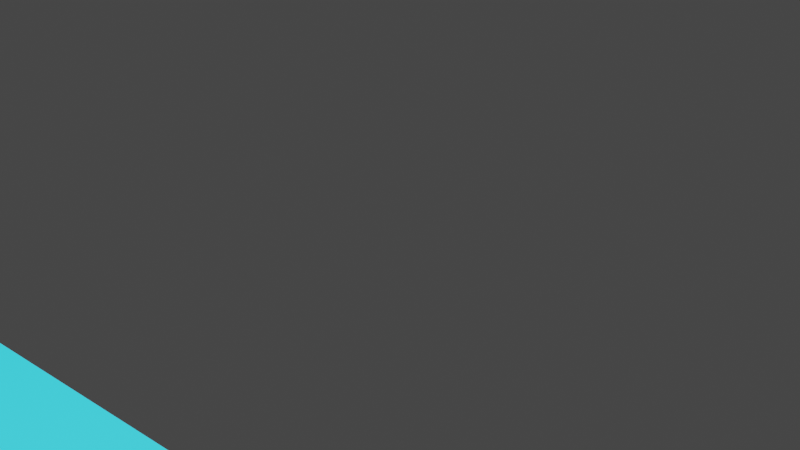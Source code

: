 # Source: Straight4.blend  (saved by Blender 2.93.20; exported with 4.5.12 LTS)
import bpy
from mathutils import Matrix  # noqa: F401  (used for matrix-valued properties, if any)

bpy.ops.wm.read_factory_settings(use_empty=True)
scene = bpy.context.scene
scene.name = 'Scene'

# ---- collections
col_collection = bpy.data.collections.new('Collection'); scene.collection.children.link(col_collection)

# ---- materials (node trees are filled in below, after node groups)
mat_material = bpy.data.materials.new('Material')
mat_material.alpha_threshold = 0.0
mat_material.use_transparent_shadow = False
mat_material.diffuse_color = (0.0, 0.0, 0.0, 1.0)
mat_material.line_color = (0.0, 0.0, 0.0, 1.0)
mat_material_001 = bpy.data.materials.new('Material.001')
mat_material_001.use_backface_culling = True
mat_material_001.diffuse_color = (0.0, 0.0, 0.0, 1.0)

# ---- material node trees
mat_material.use_nodes = True; mat_material.node_tree.nodes.clear()
_N = mat_material.node_tree.nodes; _L = mat_material.node_tree.links
n0 = _N.new('ShaderNodeOutputMaterial'); n0.name = 'Material Output'; n0.location = (300, 300)
n1 = _N.new('ShaderNodeBsdfPrincipled'); n1.name = 'Principled BSDF'; n1.location = (10, 300)
n1.distribution = 'GGX'
n1.subsurface_method = 'BURLEY'
n1.inputs[0].default_value = (0.02398, 0.5942, 0.8, 1.0)
n1.inputs[2].default_value = 0.4
n1.inputs[3].default_value = 1.45
n1.inputs[27].default_value = (0.0, 0.0, 0.0, 1.0)
n1.inputs[28].default_value = 1.0
_L.new(n1.outputs[0], n0.inputs[0])
n0.is_active_output = True
mat_material_001.use_nodes = True; mat_material_001.node_tree.nodes.clear()
_N = mat_material_001.node_tree.nodes; _L = mat_material_001.node_tree.links
n0 = _N.new('ShaderNodeOutputMaterial'); n0.name = 'Material Output'; n0.location = (300, 300)
n0.target = 'CYCLES'
n1 = _N.new('ShaderNodeBsdfPrincipled'); n1.name = 'Principled BSDF'; n1.location = (-4, 321)
n1.distribution = 'GGX'
n1.subsurface_method = 'BURLEY'
n1.inputs[0].default_value = (0.0, 0.0, 0.0, 1.0)
n1.inputs[2].default_value = 0.0
n1.inputs[3].default_value = 0.0
n1.inputs[4].default_value = 0.0
n1.inputs[9].default_value = (0.0, 0.0, 0.0)
n1.inputs[13].default_value = 0.0
n1.inputs[20].default_value = 0.0
n1.inputs[27].default_value = (0.0, 0.0, 0.0, 1.0)
n2 = _N.new('ShaderNodeOutputMaterial'); n2.name = 'Material Output.001'; n2.location = (0, 0)
n2.target = 'EEVEE'
n3 = _N.new('ShaderNodeMixShader'); n3.name = 'Mix Shader'; n3.location = (0, 0)
n3.label = 'Disable Shadow'
n3.hide = True
n4 = _N.new('ShaderNodeLightPath'); n4.name = 'Light Path'; n4.location = (0, 0)
n4.hide = True
n5 = _N.new('ShaderNodeBsdfTransparent'); n5.name = 'Transparent BSDF'; n5.location = (0, 0)
n5.hide = True
_L.new(n1.outputs[0], n0.inputs[0])
_L.new(n1.outputs[0], n3.inputs[1])
_L.new(n3.outputs[0], n2.inputs[0])
_L.new(n4.outputs[1], n3.inputs[0])
_L.new(n5.outputs[0], n3.inputs[2])
n0.is_active_output = True

# ---- world
world_world = bpy.data.worlds.new('World'); scene.world = world_world
world_world.use_nodes = True; world_world.node_tree.nodes.clear()
_N = world_world.node_tree.nodes; _L = world_world.node_tree.links
n0 = _N.new('ShaderNodeOutputWorld'); n0.name = 'World Output'; n0.location = (300, 300)
n1 = _N.new('ShaderNodeBackground'); n1.name = 'Background'; n1.location = (10, 300)
n1.inputs[0].default_value = (0.05088, 0.05088, 0.05088, 1.0)
_L.new(n1.outputs[0], n0.inputs[0])
n0.is_active_output = True
world_world.color = (0.05088, 0.05088, 0.05088)
world_world.use_sun_shadow = False
world_world.sun_shadow_jitter_overblur = 0.0

# ---- cameras
cam_camera = bpy.data.cameras.new('Camera')
cam_camera.clip_end = 100.0
cam_camera.lens = 96.7
cam_camera.ortho_scale = 7.314

# ---- lights
light_light = bpy.data.lights.new('Light', 'POINT')
light_light.transmission_factor = 0.0
light_light.energy = 1000.0
light_light.shadow_soft_size = 0.1
light_light.shadow_maximum_resolution = 0.006
light_light.use_absolute_resolution = True

# ---- meshes
me_cube_001 = bpy.data.meshes.new('Cube.001')
me_cube_001.from_pydata([(2.996, 1.0, 2.0), (2.996, 1.0, -3.195e-05), (2.996, -0.9997, 2.0), (2.996, -0.9997, -3.195e-05), (0.9958, 1.0, 2.0), (0.9958, 1.0, -3.195e-05), (0.9958, -0.9997, 2.0), (0.9958, -0.9997, -3.195e-05), (4.999, 1.002, 2.0), (4.999, 1.002, -0.0001645), (4.999, -0.9976, 2.0), (4.999, -0.9976, -0.0001645), (2.999, 1.002, 2.0), (2.999, 1.002, -0.0001645), (2.999, -0.9976, 2.0), (2.999, -0.9976, -0.0001645), (-1.001, 0.9991, 2.0), (-1.001, 0.9991, 0.0002627), (-1.001, -1.001, 2.0), (-1.001, -1.001, 0.0002627), (-3.001, 0.9991, 2.0), (-3.001, 0.9991, 0.0002627), (-3.001, -1.001, 2.0), (-3.001, -1.001, 0.0002627), (1.002, 1.001, 2.0), (1.002, 1.001, 0.0001302), (1.002, -0.9988, 2.0), (1.002, -0.9988, 0.0001302), (-0.9979, 1.001, 2.0), (-0.9979, 1.001, 0.0001302), (-0.9979, -0.9988, 2.0), (-0.9979, -0.9988, 0.0001302)], [], [(0, 4, 6, 2), (3, 2, 6, 7), (7, 6, 4, 5), (5, 1, 3, 7), (1, 0, 2, 3), (5, 4, 0, 1), (8, 12, 14, 10), (11, 10, 14, 15), (15, 14, 12, 13), (13, 9, 11, 15), (9, 8, 10, 11), (13, 12, 8, 9), (16, 20, 22, 18), (19, 18, 22, 23), (23, 22, 20, 21), (21, 17, 19, 23), (17, 16, 18, 19), (21, 20, 16, 17), (24, 28, 30, 26), (27, 26, 30, 31), (31, 30, 28, 29), (29, 25, 27, 31), (25, 24, 26, 27), (29, 28, 24, 25)])
_uv = me_cube_001.uv_layers.new(name='UVMap')
_uv.uv.foreach_set('vector', [0.625, 0.5, 0.875, 0.5, 0.875, 0.75, 0.625, 0.75, 0.375, 0.75, 0.625, 0.75, 0.625, 1.0, 0.375, 1.0, 0.375, 0.0, 0.625, 0.0, 0.625, 0.25, 0.375, 0.25, 0.125, 0.5, 0.375, 0.5, 0.375, 0.75, 0.125, 0.75, 0.375, 0.5, 0.625, 0.5, 0.625, 0.75, 0.375, 0.75, 0.375, 0.25, 0.625, 0.25, 0.625, 0.5, 0.375, 0.5, 0.625, 0.5, 0.875, 0.5, 0.875, 0.75, 0.625, 0.75, 0.375, 0.75, 0.625, 0.75, 0.625, 1.0, 0.375, 1.0, 0.375, 0.0, 0.625, 0.0, 0.625, 0.25, 0.375, 0.25, 0.125, 0.5, 0.375, 0.5, 0.375, 0.75, 0.125, 0.75, 0.375, 0.5, 0.625, 0.5, 0.625, 0.75, 0.375, 0.75, 0.375, 0.25, 0.625, 0.25, 0.625, 0.5, 0.375, 0.5, 0.625, 0.5, 0.875, 0.5, 0.875, 0.75, 0.625, 0.75, 0.375, 0.75, 0.625, 0.75, 0.625, 1.0, 0.375, 1.0, 0.375, 0.0, 0.625, 0.0, 0.625, 0.25, 0.375, 0.25, 0.125, 0.5, 0.375, 0.5, 0.375, 0.75, 0.125, 0.75, 0.375, 0.5, 0.625, 0.5, 0.625, 0.75, 0.375, 0.75, 0.375, 0.25, 0.625, 0.25, 0.625, 0.5, 0.375, 0.5, 0.625, 0.5, 0.875, 0.5, 0.875, 0.75, 0.625, 0.75, 0.375, 0.75, 0.625, 0.75, 0.625, 1.0, 0.375, 1.0, 0.375, 0.0, 0.625, 0.0, 0.625, 0.25, 0.375, 0.25, 0.125, 0.5, 0.375, 0.5, 0.375, 0.75, 0.125, 0.75, 0.375, 0.5, 0.625, 0.5, 0.625, 0.75, 0.375, 0.75, 0.375, 0.25, 0.625, 0.25, 0.625, 0.5, 0.375, 0.5])
me_cube_001.materials.append(mat_material)
me_cube_001.materials.append(mat_material_001)
me_cube_001.use_remesh_preserve_volume = False
me_cube_001.use_remesh_preserve_attributes = False
me_cube_001.use_mirror_vertex_groups = False
me_cube_001.update()

# ---- objects
ob_light = bpy.data.objects.new('Light', light_light)
ob_camera = bpy.data.objects.new('Camera', cam_camera)
ob_cube_001 = bpy.data.objects.new('Cube.001', me_cube_001)

# ---- transforms, parenting, visibility, modifiers, constraints
ob_light.location = (1.707, 1.005, 5.904)
ob_light.rotation_euler = (0.6503, 0.05522, 1.866)
ob_light.lock_rotations_4d = False
ob_light.empty_display_type = 'ARROWS'
ob_light.color = (0.0, 0.0, 0.0, 0.0)
ob_light.lineart.crease_threshold = 0.0
ob_camera.location = (5.572, -1.674, 4.768)
ob_camera.rotation_euler = (1.109, 0.0, 0.8149)
ob_camera.lock_rotations_4d = False
ob_camera.empty_display_type = 'ARROWS'
ob_camera.color = (0.0, 0.0, 0.0, 0.0)
ob_camera.display_type = 'WIRE'
ob_camera.lineart.crease_threshold = 0.0
ob_cube_001.location = (0.001049, -0.0007374, -4.911e-05)
ob_cube_001.lock_rotations_4d = False
ob_cube_001.empty_display_type = 'ARROWS'
ob_cube_001.lineart.crease_threshold = 0.0
_m = ob_cube_001.modifiers.new('Solidify', 'SOLIDIFY')
_m.thickness = 0.08
_m.thickness_clamp = 0.1
_m.material_offset = 1
_m.use_flip_normals = True

# ---- collection membership
col_collection.objects.link(ob_light)
col_collection.objects.link(ob_camera)
col_collection.objects.link(ob_cube_001)

# ---- scene / render settings (as saved in the file)
scene.camera = ob_camera
scene.frame_start = 1; scene.frame_end = 250; scene.frame_set(0)
scene.render.engine = 'BLENDER_EEVEE_NEXT'
scene.cycles.use_denoising = False
scene.cycles.samples = 128
scene.cycles.sampling_pattern = 'TABULATED_SOBOL'
scene.cycles.use_adaptive_sampling = False
scene.cycles.use_light_tree = False
scene.view_settings.view_transform = 'Filmic'
bpy.context.view_layer.update()
